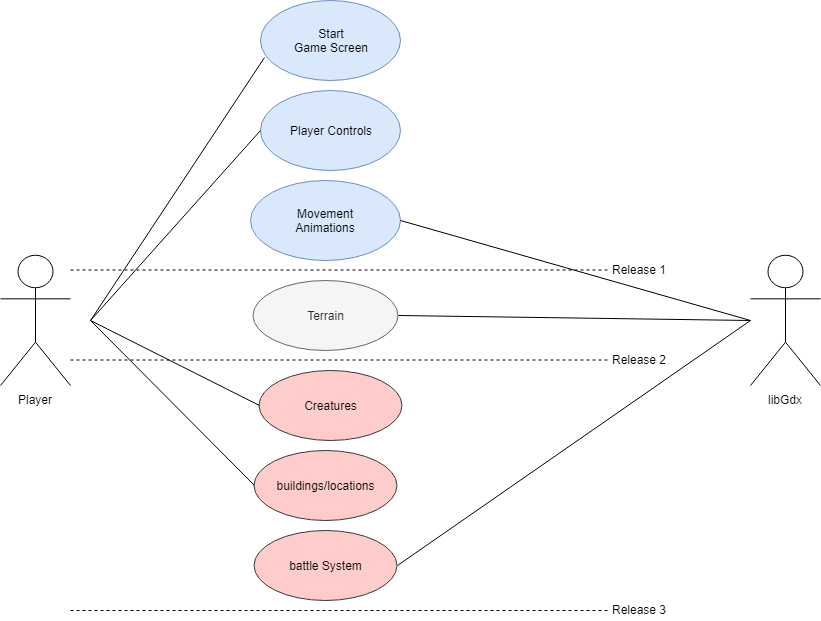

The diagram above was exported from draw.io. Its source (the exported page's mxGraphModel, read from the mxfile embedded in the PNG):
<mxGraphModel dx="840" dy="403" grid="1" gridSize="10" guides="1" tooltips="1" connect="1" arrows="1" fold="1" page="1" pageScale="1" pageWidth="1100" pageHeight="850" background="#ffffff" math="0" shadow="0">
  <root>
    <mxCell id="0" />
    <mxCell id="1" parent="0" />
    <mxCell id="c0fsN5ibQftCHXuJayCL-1" value="Player" style="shape=umlActor;verticalLabelPosition=bottom;labelBackgroundColor=#ffffff;verticalAlign=top;html=1;outlineConnect=0;" parent="1" vertex="1">
      <mxGeometry x="120" y="265" width="70" height="130" as="geometry" />
    </mxCell>
    <mxCell id="c0fsN5ibQftCHXuJayCL-7" value="Start&lt;br&gt;Game Screen&lt;br&gt;" style="ellipse;whiteSpace=wrap;html=1;fillColor=#dae8fc;strokeColor=#6c8ebf;" parent="1" vertex="1">
      <mxGeometry x="380" y="10" width="140" height="80" as="geometry" />
    </mxCell>
    <mxCell id="QJAXjhWugIpIDRY5FBvf-4" value="Movement&lt;br&gt;Animations&lt;br&gt;" style="ellipse;whiteSpace=wrap;html=1;fillColor=#dae8fc;strokeColor=#6c8ebf;" vertex="1" parent="1">
      <mxGeometry x="370" y="190" width="150" height="80" as="geometry" />
    </mxCell>
    <mxCell id="QJAXjhWugIpIDRY5FBvf-5" value="Terrain&lt;br&gt;" style="ellipse;whiteSpace=wrap;html=1;fillColor=#f5f5f5;strokeColor=#666666;fontColor=#333333;" vertex="1" parent="1">
      <mxGeometry x="372.5" y="290" width="145" height="70" as="geometry" />
    </mxCell>
    <mxCell id="QJAXjhWugIpIDRY5FBvf-6" value="" style="endArrow=none;dashed=1;html=1;" edge="1" parent="1">
      <mxGeometry width="50" height="50" relative="1" as="geometry">
        <mxPoint x="190" y="279.5" as="sourcePoint" />
        <mxPoint x="730" y="279.5" as="targetPoint" />
      </mxGeometry>
    </mxCell>
    <mxCell id="QJAXjhWugIpIDRY5FBvf-7" value="" style="endArrow=none;html=1;entryX=0.027;entryY=0.711;entryDx=0;entryDy=0;entryPerimeter=0;" edge="1" parent="1" target="c0fsN5ibQftCHXuJayCL-7">
      <mxGeometry width="50" height="50" relative="1" as="geometry">
        <mxPoint x="210" y="330" as="sourcePoint" />
        <mxPoint x="320" y="150" as="targetPoint" />
      </mxGeometry>
    </mxCell>
    <mxCell id="QJAXjhWugIpIDRY5FBvf-8" value="Player Controls&lt;br&gt;" style="ellipse;whiteSpace=wrap;html=1;fillColor=#dae8fc;strokeColor=#6c8ebf;" vertex="1" parent="1">
      <mxGeometry x="380" y="100" width="140" height="80" as="geometry" />
    </mxCell>
    <mxCell id="QJAXjhWugIpIDRY5FBvf-9" value="" style="endArrow=none;html=1;entryX=0;entryY=0.5;entryDx=0;entryDy=0;" edge="1" parent="1" target="QJAXjhWugIpIDRY5FBvf-8">
      <mxGeometry width="50" height="50" relative="1" as="geometry">
        <mxPoint x="210" y="330" as="sourcePoint" />
        <mxPoint x="310" y="425" as="targetPoint" />
      </mxGeometry>
    </mxCell>
    <mxCell id="QJAXjhWugIpIDRY5FBvf-10" value="Release 1" style="text;html=1;resizable=0;points=[];autosize=1;align=left;verticalAlign=top;spacingTop=-4;" vertex="1" parent="1">
      <mxGeometry x="730" y="270" width="70" height="20" as="geometry" />
    </mxCell>
    <mxCell id="QJAXjhWugIpIDRY5FBvf-11" value="" style="endArrow=none;dashed=1;html=1;" edge="1" parent="1">
      <mxGeometry width="50" height="50" relative="1" as="geometry">
        <mxPoint x="190" y="369.5" as="sourcePoint" />
        <mxPoint x="730" y="369.5" as="targetPoint" />
      </mxGeometry>
    </mxCell>
    <mxCell id="QJAXjhWugIpIDRY5FBvf-12" value="Release 2" style="text;html=1;resizable=0;points=[];autosize=1;align=left;verticalAlign=top;spacingTop=-4;" vertex="1" parent="1">
      <mxGeometry x="730" y="360" width="70" height="20" as="geometry" />
    </mxCell>
    <mxCell id="QJAXjhWugIpIDRY5FBvf-13" value="Creatures&lt;br&gt;" style="ellipse;whiteSpace=wrap;html=1;fillColor=#ffcccc;strokeColor=#36393d;" vertex="1" parent="1">
      <mxGeometry x="378.5" y="380" width="143" height="70" as="geometry" />
    </mxCell>
    <mxCell id="QJAXjhWugIpIDRY5FBvf-14" value="buildings/locations&lt;br&gt;" style="ellipse;whiteSpace=wrap;html=1;fillColor=#ffcccc;strokeColor=#36393d;" vertex="1" parent="1">
      <mxGeometry x="373.5" y="460" width="143" height="70" as="geometry" />
    </mxCell>
    <mxCell id="QJAXjhWugIpIDRY5FBvf-15" value="battle System&lt;br&gt;" style="ellipse;whiteSpace=wrap;html=1;fillColor=#ffcccc;strokeColor=#36393d;" vertex="1" parent="1">
      <mxGeometry x="373.5" y="540" width="143" height="70" as="geometry" />
    </mxCell>
    <mxCell id="QJAXjhWugIpIDRY5FBvf-16" value="" style="endArrow=none;dashed=1;html=1;" edge="1" parent="1">
      <mxGeometry width="50" height="50" relative="1" as="geometry">
        <mxPoint x="190" y="620" as="sourcePoint" />
        <mxPoint x="730" y="620" as="targetPoint" />
      </mxGeometry>
    </mxCell>
    <mxCell id="QJAXjhWugIpIDRY5FBvf-17" value="Release 3" style="text;html=1;resizable=0;points=[];autosize=1;align=left;verticalAlign=top;spacingTop=-4;" vertex="1" parent="1">
      <mxGeometry x="730" y="610" width="70" height="20" as="geometry" />
    </mxCell>
    <mxCell id="QJAXjhWugIpIDRY5FBvf-18" value="libGdx" style="shape=umlActor;verticalLabelPosition=bottom;labelBackgroundColor=#ffffff;verticalAlign=top;html=1;outlineConnect=0;" vertex="1" parent="1">
      <mxGeometry x="870" y="265" width="70" height="130" as="geometry" />
    </mxCell>
    <mxCell id="QJAXjhWugIpIDRY5FBvf-19" value="" style="endArrow=none;html=1;entryX=1;entryY=0.5;entryDx=0;entryDy=0;" edge="1" parent="1" target="QJAXjhWugIpIDRY5FBvf-4">
      <mxGeometry width="50" height="50" relative="1" as="geometry">
        <mxPoint x="870" y="330" as="sourcePoint" />
        <mxPoint x="394" y="77" as="targetPoint" />
      </mxGeometry>
    </mxCell>
    <mxCell id="QJAXjhWugIpIDRY5FBvf-21" value="" style="endArrow=none;html=1;entryX=1;entryY=0.5;entryDx=0;entryDy=0;" edge="1" parent="1" target="QJAXjhWugIpIDRY5FBvf-5">
      <mxGeometry width="50" height="50" relative="1" as="geometry">
        <mxPoint x="870" y="330" as="sourcePoint" />
        <mxPoint x="530" y="240" as="targetPoint" />
      </mxGeometry>
    </mxCell>
    <mxCell id="QJAXjhWugIpIDRY5FBvf-22" value="" style="endArrow=none;html=1;entryX=1;entryY=0.5;entryDx=0;entryDy=0;" edge="1" parent="1" target="QJAXjhWugIpIDRY5FBvf-15">
      <mxGeometry width="50" height="50" relative="1" as="geometry">
        <mxPoint x="870" y="330" as="sourcePoint" />
        <mxPoint x="528" y="570" as="targetPoint" />
      </mxGeometry>
    </mxCell>
    <mxCell id="QJAXjhWugIpIDRY5FBvf-23" value="" style="endArrow=none;html=1;entryX=0;entryY=0.5;entryDx=0;entryDy=0;" edge="1" parent="1" target="QJAXjhWugIpIDRY5FBvf-13">
      <mxGeometry width="50" height="50" relative="1" as="geometry">
        <mxPoint x="210" y="330" as="sourcePoint" />
        <mxPoint x="390" y="150" as="targetPoint" />
      </mxGeometry>
    </mxCell>
    <mxCell id="QJAXjhWugIpIDRY5FBvf-24" value="" style="endArrow=none;html=1;entryX=0;entryY=0.5;entryDx=0;entryDy=0;" edge="1" parent="1" target="QJAXjhWugIpIDRY5FBvf-14">
      <mxGeometry width="50" height="50" relative="1" as="geometry">
        <mxPoint x="210" y="330" as="sourcePoint" />
        <mxPoint x="389" y="425" as="targetPoint" />
      </mxGeometry>
    </mxCell>
  </root>
</mxGraphModel>